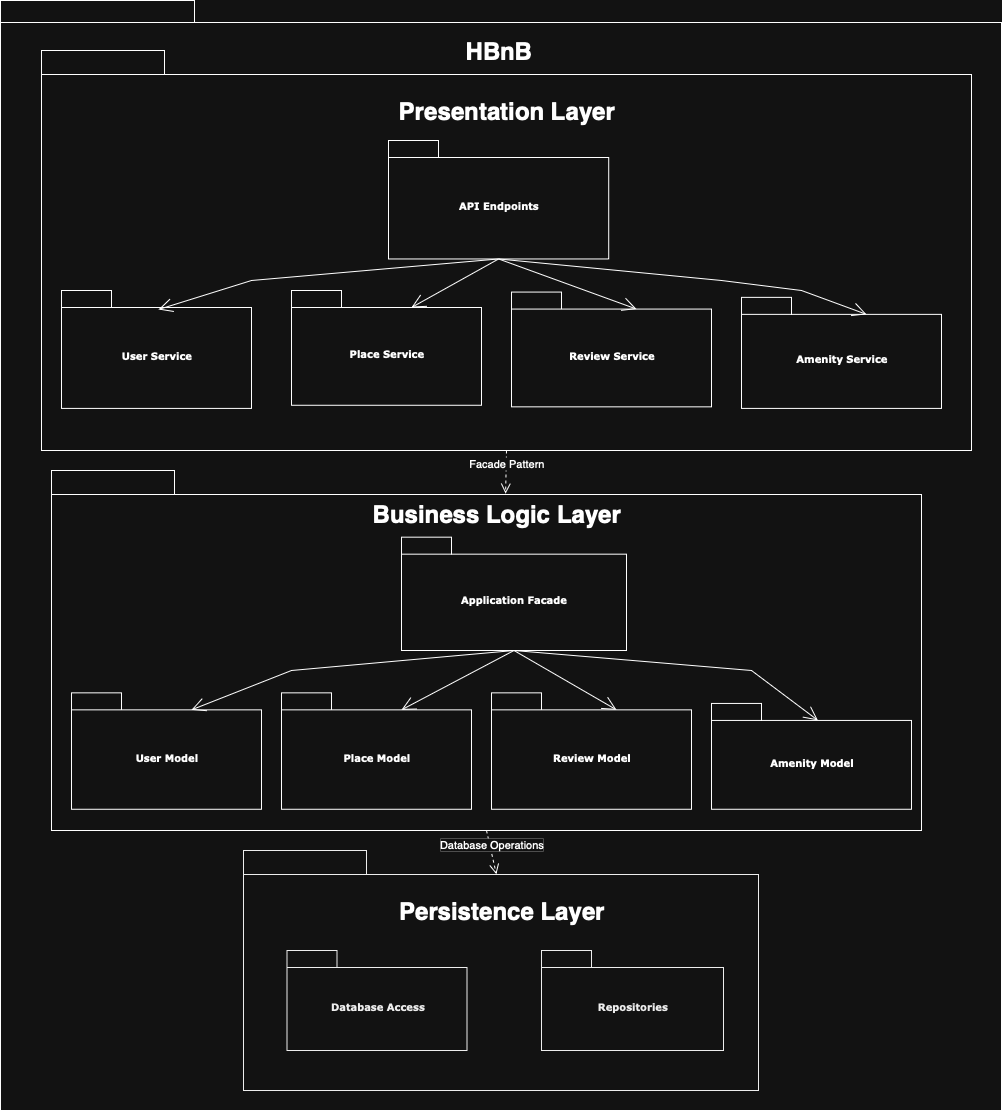

The diagram above was exported from draw.io. Its source (the exported page's mxGraphModel, read from the mxfile embedded in the PNG):
<mxGraphModel dx="1252" dy="974" grid="1" gridSize="10" guides="1" tooltips="1" connect="1" arrows="1" fold="1" page="1" pageScale="1" pageWidth="827" pageHeight="1169" background="none" math="0" shadow="0">
  <root>
    <mxCell id="0" />
    <mxCell id="1" parent="0" />
    <mxCell id="6e0c8c40b5770093-72" value="" style="shape=folder;fontStyle=1;spacingTop=10;tabWidth=194;tabHeight=22;tabPosition=left;html=1;rounded=0;shadow=0;comic=0;labelBackgroundColor=none;strokeWidth=1;fillColor=none;fontFamily=Verdana;fontSize=10;align=center;" parent="1" vertex="1">
      <mxGeometry x="219" y="30" width="1001" height="1110" as="geometry" />
    </mxCell>
    <mxCell id="6e0c8c40b5770093-18" value="" style="group" parent="1" vertex="1" connectable="0">
      <mxGeometry x="260" y="80" width="930" height="400" as="geometry" />
    </mxCell>
    <mxCell id="6e0c8c40b5770093-11" value="" style="shape=folder;fontStyle=1;spacingTop=10;tabWidth=123;tabHeight=24;tabPosition=left;html=1;rounded=0;shadow=0;comic=0;labelBackgroundColor=none;strokeWidth=1;fontFamily=Verdana;fontSize=10;align=center;" parent="6e0c8c40b5770093-18" vertex="1">
      <mxGeometry width="930" height="400" as="geometry" />
    </mxCell>
    <mxCell id="6e0c8c40b5770093-15" value="API Endpoints" style="shape=folder;fontStyle=1;spacingTop=10;tabWidth=50;tabHeight=17;tabPosition=left;html=1;rounded=0;shadow=0;comic=0;labelBackgroundColor=none;strokeWidth=1;fontFamily=Verdana;fontSize=10;align=center;" parent="6e0c8c40b5770093-18" vertex="1">
      <mxGeometry x="347" y="90" width="220.21" height="118.46" as="geometry" />
    </mxCell>
    <mxCell id="nEFPY_VSoEjO6Dj6sKt5-28" value="User Service" style="shape=folder;fontStyle=1;spacingTop=10;tabWidth=50;tabHeight=17;tabPosition=left;html=1;rounded=0;shadow=0;comic=0;labelBackgroundColor=none;strokeWidth=1;fontFamily=Verdana;fontSize=10;align=center;" vertex="1" parent="6e0c8c40b5770093-18">
      <mxGeometry x="20" y="240" width="190" height="117.91" as="geometry" />
    </mxCell>
    <mxCell id="nEFPY_VSoEjO6Dj6sKt5-29" value="Place Service" style="shape=folder;fontStyle=1;spacingTop=10;tabWidth=50;tabHeight=17;tabPosition=left;html=1;rounded=0;shadow=0;comic=0;labelBackgroundColor=none;strokeWidth=1;fontFamily=Verdana;fontSize=10;align=center;" vertex="1" parent="6e0c8c40b5770093-18">
      <mxGeometry x="250" y="240" width="190" height="114.77" as="geometry" />
    </mxCell>
    <mxCell id="nEFPY_VSoEjO6Dj6sKt5-30" value="Review Service" style="shape=folder;fontStyle=1;spacingTop=10;tabWidth=50;tabHeight=17;tabPosition=left;html=1;rounded=0;shadow=0;comic=0;labelBackgroundColor=none;strokeWidth=1;fontFamily=Verdana;fontSize=10;align=center;" vertex="1" parent="6e0c8c40b5770093-18">
      <mxGeometry x="470" y="241.57" width="200" height="114.77" as="geometry" />
    </mxCell>
    <mxCell id="nEFPY_VSoEjO6Dj6sKt5-45" value="Amenity Service" style="shape=folder;fontStyle=1;spacingTop=10;tabWidth=50;tabHeight=17;tabPosition=left;html=1;rounded=0;shadow=0;comic=0;labelBackgroundColor=none;strokeWidth=1;fontFamily=Verdana;fontSize=10;align=center;" vertex="1" parent="6e0c8c40b5770093-18">
      <mxGeometry x="700" y="246.87" width="200" height="111.04" as="geometry" />
    </mxCell>
    <mxCell id="nEFPY_VSoEjO6Dj6sKt5-46" value="Presentation Layer" style="text;strokeColor=none;fillColor=none;html=1;fontSize=24;fontStyle=1;verticalAlign=middle;align=center;" vertex="1" parent="6e0c8c40b5770093-18">
      <mxGeometry x="415" y="40" width="100" height="40" as="geometry" />
    </mxCell>
    <mxCell id="nEFPY_VSoEjO6Dj6sKt5-3" value="HBnB" style="text;strokeColor=none;fillColor=none;html=1;fontSize=24;fontStyle=1;verticalAlign=middle;align=center;" vertex="1" parent="6e0c8c40b5770093-18">
      <mxGeometry x="422.11" y="-10" width="70" height="20" as="geometry" />
    </mxCell>
    <mxCell id="nEFPY_VSoEjO6Dj6sKt5-58" value="" style="endArrow=open;endFill=1;endSize=12;html=1;rounded=0;entryX=0;entryY=0;entryDx=120;entryDy=17;entryPerimeter=0;exitX=0.5;exitY=1;exitDx=0;exitDy=0;exitPerimeter=0;" edge="1" parent="6e0c8c40b5770093-18" source="6e0c8c40b5770093-15">
      <mxGeometry width="160" relative="1" as="geometry">
        <mxPoint x="450" y="220" as="sourcePoint" />
        <mxPoint x="117" y="259" as="targetPoint" />
        <Array as="points">
          <mxPoint x="210" y="230" />
        </Array>
      </mxGeometry>
    </mxCell>
    <mxCell id="nEFPY_VSoEjO6Dj6sKt5-59" value="" style="endArrow=open;endFill=1;endSize=12;html=1;rounded=0;entryX=0;entryY=0;entryDx=120;entryDy=17;entryPerimeter=0;exitX=0.5;exitY=1;exitDx=0;exitDy=0;exitPerimeter=0;" edge="1" parent="6e0c8c40b5770093-18" source="6e0c8c40b5770093-15" target="nEFPY_VSoEjO6Dj6sKt5-29">
      <mxGeometry width="160" relative="1" as="geometry">
        <mxPoint x="450" y="210" as="sourcePoint" />
        <mxPoint x="240" y="271" as="targetPoint" />
        <Array as="points" />
      </mxGeometry>
    </mxCell>
    <mxCell id="nEFPY_VSoEjO6Dj6sKt5-60" value="" style="endArrow=open;endFill=1;endSize=12;html=1;rounded=0;entryX=0;entryY=0;entryDx=125;entryDy=17;entryPerimeter=0;exitX=0.5;exitY=1;exitDx=0;exitDy=0;exitPerimeter=0;" edge="1" parent="6e0c8c40b5770093-18" source="6e0c8c40b5770093-15" target="nEFPY_VSoEjO6Dj6sKt5-30">
      <mxGeometry width="160" relative="1" as="geometry">
        <mxPoint x="450" y="210" as="sourcePoint" />
        <mxPoint x="420" y="269" as="targetPoint" />
        <Array as="points" />
      </mxGeometry>
    </mxCell>
    <mxCell id="nEFPY_VSoEjO6Dj6sKt5-61" value="" style="endArrow=open;endFill=1;endSize=12;html=1;rounded=0;entryX=0;entryY=0;entryDx=125;entryDy=17;entryPerimeter=0;exitX=0.5;exitY=1;exitDx=0;exitDy=0;exitPerimeter=0;" edge="1" parent="6e0c8c40b5770093-18" source="6e0c8c40b5770093-15" target="nEFPY_VSoEjO6Dj6sKt5-45">
      <mxGeometry width="160" relative="1" as="geometry">
        <mxPoint x="460" y="210" as="sourcePoint" />
        <mxPoint x="818" y="259.46" as="targetPoint" />
        <Array as="points">
          <mxPoint x="680" y="230" />
          <mxPoint x="760" y="240" />
        </Array>
      </mxGeometry>
    </mxCell>
    <mxCell id="6e0c8c40b5770093-19" value="" style="group" parent="1" vertex="1" connectable="0">
      <mxGeometry x="280" y="500" width="870" height="360" as="geometry" />
    </mxCell>
    <mxCell id="6e0c8c40b5770093-20" value="" style="shape=folder;fontStyle=1;spacingTop=10;tabWidth=123;tabHeight=24;tabPosition=left;html=1;rounded=0;shadow=0;comic=0;labelBackgroundColor=none;strokeWidth=1;fontFamily=Verdana;fontSize=10;align=center;" parent="6e0c8c40b5770093-19" vertex="1">
      <mxGeometry x="-10" width="870" height="360" as="geometry" />
    </mxCell>
    <mxCell id="6e0c8c40b5770093-22" value="User Model" style="shape=folder;fontStyle=1;spacingTop=10;tabWidth=50;tabHeight=17;tabPosition=left;html=1;rounded=0;shadow=0;comic=0;labelBackgroundColor=none;strokeWidth=1;fontFamily=Verdana;fontSize=10;align=center;" parent="6e0c8c40b5770093-19" vertex="1">
      <mxGeometry x="10" y="222.35294117647058" width="190" height="116.41764705882353" as="geometry" />
    </mxCell>
    <mxCell id="nEFPY_VSoEjO6Dj6sKt5-15" value="Place Model" style="shape=folder;fontStyle=1;spacingTop=10;tabWidth=50;tabHeight=17;tabPosition=left;html=1;rounded=0;shadow=0;comic=0;labelBackgroundColor=none;strokeWidth=1;fontFamily=Verdana;fontSize=10;align=center;" vertex="1" parent="6e0c8c40b5770093-19">
      <mxGeometry x="220" y="222.35294117647058" width="190" height="116.41764705882353" as="geometry" />
    </mxCell>
    <mxCell id="nEFPY_VSoEjO6Dj6sKt5-14" value="Review Model" style="shape=folder;fontStyle=1;spacingTop=10;tabWidth=50;tabHeight=17;tabPosition=left;html=1;rounded=0;shadow=0;comic=0;labelBackgroundColor=none;strokeWidth=1;fontFamily=Verdana;fontSize=10;align=center;" vertex="1" parent="6e0c8c40b5770093-19">
      <mxGeometry x="430" y="222.35294117647058" width="200" height="116.41764705882353" as="geometry" />
    </mxCell>
    <mxCell id="nEFPY_VSoEjO6Dj6sKt5-13" value="Amenity Model" style="shape=folder;fontStyle=1;spacingTop=10;tabWidth=50;tabHeight=17;tabPosition=left;html=1;rounded=0;shadow=0;comic=0;labelBackgroundColor=none;strokeWidth=1;fontFamily=Verdana;fontSize=10;align=center;" vertex="1" parent="6e0c8c40b5770093-19">
      <mxGeometry x="650" y="232.94117647058823" width="200" height="105.82941176470588" as="geometry" />
    </mxCell>
    <mxCell id="nEFPY_VSoEjO6Dj6sKt5-16" value="Business Logic Layer" style="text;strokeColor=none;fillColor=none;html=1;fontSize=24;fontStyle=1;verticalAlign=middle;align=center;" vertex="1" parent="6e0c8c40b5770093-19">
      <mxGeometry x="385" y="19.995218800648303" width="100" height="46.677471636953" as="geometry" />
    </mxCell>
    <mxCell id="nEFPY_VSoEjO6Dj6sKt5-49" value="Application Facade" style="shape=folder;fontStyle=1;spacingTop=10;tabWidth=50;tabHeight=17;tabPosition=left;html=1;rounded=0;shadow=0;comic=0;labelBackgroundColor=none;strokeWidth=1;fontFamily=Verdana;fontSize=10;align=center;" vertex="1" parent="6e0c8c40b5770093-19">
      <mxGeometry x="340" y="66.67" width="225" height="113.33" as="geometry" />
    </mxCell>
    <mxCell id="nEFPY_VSoEjO6Dj6sKt5-54" value="" style="endArrow=open;endFill=1;endSize=12;html=1;rounded=0;exitX=0.5;exitY=1;exitDx=0;exitDy=0;exitPerimeter=0;entryX=0;entryY=0;entryDx=125;entryDy=17;entryPerimeter=0;" edge="1" parent="6e0c8c40b5770093-19" source="nEFPY_VSoEjO6Dj6sKt5-49" target="nEFPY_VSoEjO6Dj6sKt5-14">
      <mxGeometry width="160" relative="1" as="geometry">
        <mxPoint x="380" y="190" as="sourcePoint" />
        <mxPoint x="540" y="190" as="targetPoint" />
      </mxGeometry>
    </mxCell>
    <mxCell id="nEFPY_VSoEjO6Dj6sKt5-55" value="" style="endArrow=open;endFill=1;endSize=12;html=1;rounded=0;entryX=0;entryY=0;entryDx=120;entryDy=17;entryPerimeter=0;exitX=0.5;exitY=1;exitDx=0;exitDy=0;exitPerimeter=0;" edge="1" parent="6e0c8c40b5770093-19" source="nEFPY_VSoEjO6Dj6sKt5-49" target="nEFPY_VSoEjO6Dj6sKt5-15">
      <mxGeometry width="160" relative="1" as="geometry">
        <mxPoint x="430" y="200" as="sourcePoint" />
        <mxPoint x="460" y="234" as="targetPoint" />
        <Array as="points" />
      </mxGeometry>
    </mxCell>
    <mxCell id="nEFPY_VSoEjO6Dj6sKt5-56" value="" style="endArrow=open;endFill=1;endSize=12;html=1;rounded=0;entryX=0;entryY=0;entryDx=120;entryDy=17;entryPerimeter=0;exitX=0.5;exitY=1;exitDx=0;exitDy=0;exitPerimeter=0;" edge="1" parent="6e0c8c40b5770093-19" source="nEFPY_VSoEjO6Dj6sKt5-49" target="6e0c8c40b5770093-22">
      <mxGeometry width="160" relative="1" as="geometry">
        <mxPoint x="460" y="150" as="sourcePoint" />
        <mxPoint x="190.00000000000023" y="232.94294117647073" as="targetPoint" />
        <Array as="points">
          <mxPoint x="230" y="200" />
        </Array>
      </mxGeometry>
    </mxCell>
    <mxCell id="nEFPY_VSoEjO6Dj6sKt5-57" value="" style="endArrow=open;endFill=1;endSize=12;html=1;rounded=0;entryX=0.532;entryY=0.16;entryDx=0;entryDy=0;entryPerimeter=0;exitX=0.5;exitY=1;exitDx=0;exitDy=0;exitPerimeter=0;" edge="1" parent="6e0c8c40b5770093-19" source="nEFPY_VSoEjO6Dj6sKt5-49" target="nEFPY_VSoEjO6Dj6sKt5-13">
      <mxGeometry width="160" relative="1" as="geometry">
        <mxPoint x="547" y="170.76" as="sourcePoint" />
        <mxPoint x="837" y="169.99999999999966" as="targetPoint" />
        <Array as="points">
          <mxPoint x="690" y="200" />
        </Array>
      </mxGeometry>
    </mxCell>
    <mxCell id="6e0c8c40b5770093-33" value="" style="shape=folder;fontStyle=1;spacingTop=10;tabWidth=123;tabHeight=24;tabPosition=left;html=1;rounded=0;shadow=0;comic=0;labelBackgroundColor=none;strokeColor=#000000;strokeWidth=1;fillColor=#ffffff;fontFamily=Verdana;fontSize=10;fontColor=#000000;align=center;" parent="1" vertex="1">
      <mxGeometry x="462" y="880" width="515" height="240" as="geometry" />
    </mxCell>
    <mxCell id="6e0c8c40b5770093-44" value="Database Access" style="shape=folder;fontStyle=1;spacingTop=10;tabWidth=50;tabHeight=17;tabPosition=left;html=1;rounded=0;shadow=0;comic=0;labelBackgroundColor=none;strokeColor=#000000;strokeWidth=1;fillColor=#ffffff;fontFamily=Verdana;fontSize=10;fontColor=#000000;align=center;" parent="1" vertex="1">
      <mxGeometry x="505.5" y="980" width="180" height="100" as="geometry" />
    </mxCell>
    <mxCell id="6e0c8c40b5770093-45" value="Repositories" style="shape=folder;fontStyle=1;spacingTop=10;tabWidth=50;tabHeight=17;tabPosition=left;html=1;rounded=0;shadow=0;comic=0;labelBackgroundColor=none;strokeColor=#000000;strokeWidth=1;fillColor=#ffffff;fontFamily=Verdana;fontSize=10;fontColor=#000000;align=center;" parent="1" vertex="1">
      <mxGeometry x="760" y="980" width="182" height="100" as="geometry" />
    </mxCell>
    <mxCell id="nEFPY_VSoEjO6Dj6sKt5-6" value="Persistence Layer" style="text;strokeColor=none;fillColor=none;html=1;fontSize=24;fontStyle=1;verticalAlign=middle;align=center;" vertex="1" parent="1">
      <mxGeometry x="669.5" y="920" width="100" height="40" as="geometry" />
    </mxCell>
    <mxCell id="nEFPY_VSoEjO6Dj6sKt5-52" value="Facade Pattern" style="html=1;verticalAlign=bottom;endArrow=open;dashed=1;endSize=8;curved=0;rounded=0;exitX=0.5;exitY=1;exitDx=0;exitDy=0;exitPerimeter=0;entryX=0.591;entryY=0.067;entryDx=0;entryDy=0;entryPerimeter=0;" edge="1" parent="1" source="6e0c8c40b5770093-11" target="nEFPY_VSoEjO6Dj6sKt5-16">
      <mxGeometry relative="1" as="geometry">
        <mxPoint x="650" y="750" as="sourcePoint" />
        <mxPoint x="610" y="500" as="targetPoint" />
        <Array as="points" />
      </mxGeometry>
    </mxCell>
    <mxCell id="nEFPY_VSoEjO6Dj6sKt5-53" value="Database Operations" style="html=1;verticalAlign=bottom;endArrow=open;dashed=1;endSize=8;curved=0;rounded=0;exitX=0.5;exitY=1;exitDx=0;exitDy=0;exitPerimeter=0;entryX=0.491;entryY=0.099;entryDx=0;entryDy=0;entryPerimeter=0;" edge="1" parent="1" source="6e0c8c40b5770093-20" target="6e0c8c40b5770093-33">
      <mxGeometry relative="1" as="geometry">
        <mxPoint x="750" y="850" as="sourcePoint" />
        <mxPoint x="715" y="900" as="targetPoint" />
      </mxGeometry>
    </mxCell>
  </root>
</mxGraphModel>